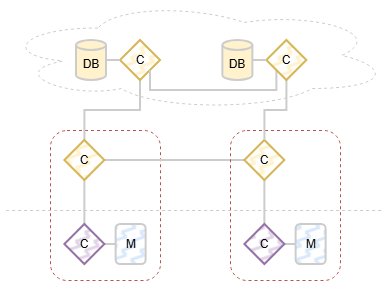

The diagram above was exported from draw.io. Its source (the exported page's mxGraphModel, read from the mxfile embedded in the PNG):
<mxGraphModel dx="858" dy="497" grid="1" gridSize="10" guides="1" tooltips="1" connect="1" arrows="1" fold="1" page="1" pageScale="1" pageWidth="850" pageHeight="1100" math="0" shadow="0">
  <root>
    <mxCell id="0" />
    <mxCell id="1" parent="0" />
    <mxCell id="Isf_lbRBnBz18JX9-D4n-804" parent="1" style="rounded=1;whiteSpace=wrap;html=1;fillColor=none;dashed=1;strokeColor=#b85450;" value="" vertex="1">
      <mxGeometry height="150" width="110" x="100" y="210" as="geometry" />
    </mxCell>
    <mxCell id="Isf_lbRBnBz18JX9-D4n-805" parent="1" style="rounded=1;whiteSpace=wrap;html=1;fillColor=#dae8fc;strokeColor=#CCCCCC;strokeWidth=2;fillStyle=zigzag-line;" value="M" vertex="1">
      <mxGeometry height="40" width="30" x="165.6300000000001" y="304" as="geometry" />
    </mxCell>
    <mxCell id="Isf_lbRBnBz18JX9-D4n-806" edge="1" parent="1" source="Isf_lbRBnBz18JX9-D4n-808" style="edgeStyle=orthogonalEdgeStyle;rounded=0;orthogonalLoop=1;jettySize=auto;html=1;exitX=1;exitY=0.5;exitDx=0;exitDy=0;entryX=0;entryY=0.5;entryDx=0;entryDy=0;strokeWidth=2;endArrow=none;endFill=0;strokeColor=#CCCCCC;" target="Isf_lbRBnBz18JX9-D4n-805">
      <mxGeometry relative="1" as="geometry" />
    </mxCell>
    <mxCell id="Isf_lbRBnBz18JX9-D4n-807" edge="1" parent="1" source="Isf_lbRBnBz18JX9-D4n-808" style="edgeStyle=orthogonalEdgeStyle;rounded=0;orthogonalLoop=1;jettySize=auto;html=1;exitX=0.5;exitY=0;exitDx=0;exitDy=0;entryX=0.5;entryY=1;entryDx=0;entryDy=0;strokeWidth=2;endArrow=none;endFill=0;strokeColor=#CCCCCC;" target="Isf_lbRBnBz18JX9-D4n-811">
      <mxGeometry relative="1" as="geometry" />
    </mxCell>
    <mxCell id="Isf_lbRBnBz18JX9-D4n-808" parent="1" style="rhombus;whiteSpace=wrap;html=1;fillColor=#e1d5e7;strokeColor=#9673a6;strokeWidth=2;fillStyle=zigzag-line;" value="C" vertex="1">
      <mxGeometry height="40" width="40" x="114.38000000000011" y="304" as="geometry" />
    </mxCell>
    <mxCell id="Isf_lbRBnBz18JX9-D4n-809" edge="1" parent="1" source="Isf_lbRBnBz18JX9-D4n-811" style="edgeStyle=orthogonalEdgeStyle;rounded=0;orthogonalLoop=1;jettySize=auto;html=1;exitX=1;exitY=0.5;exitDx=0;exitDy=0;entryX=0;entryY=0.5;entryDx=0;entryDy=0;strokeWidth=2;endArrow=none;endFill=0;strokeColor=#CCCCCC;" target="Isf_lbRBnBz18JX9-D4n-818">
      <mxGeometry relative="1" as="geometry" />
    </mxCell>
    <mxCell id="Isf_lbRBnBz18JX9-D4n-810" edge="1" parent="1" source="Isf_lbRBnBz18JX9-D4n-811" style="edgeStyle=orthogonalEdgeStyle;rounded=0;orthogonalLoop=1;jettySize=auto;html=1;exitX=0.5;exitY=0;exitDx=0;exitDy=0;entryX=0.5;entryY=1;entryDx=0;entryDy=0;strokeWidth=2;endArrow=none;endFill=0;strokeColor=#CCCCCC;" target="Isf_lbRBnBz18JX9-D4n-821">
      <mxGeometry relative="1" as="geometry" />
    </mxCell>
    <mxCell id="Isf_lbRBnBz18JX9-D4n-811" parent="1" style="rhombus;whiteSpace=wrap;html=1;fillColor=#fff2cc;strokeColor=#d6b656;strokeWidth=2;fillStyle=zigzag-line;" value="C" vertex="1">
      <mxGeometry height="40" width="40" x="114.38000000000011" y="220" as="geometry" />
    </mxCell>
    <mxCell id="Isf_lbRBnBz18JX9-D4n-812" parent="1" style="ellipse;shape=cloud;whiteSpace=wrap;html=1;fillColor=none;strokeWidth=1;strokeColor=#CCCCCC;dashed=1;" value="" vertex="1">
      <mxGeometry height="110" width="390" x="50" y="80" as="geometry" />
    </mxCell>
    <mxCell id="Isf_lbRBnBz18JX9-D4n-813" parent="1" style="rounded=1;whiteSpace=wrap;html=1;fillColor=none;dashed=1;strokeColor=#b85450;" value="" vertex="1">
      <mxGeometry height="150" width="110" x="280" y="210" as="geometry" />
    </mxCell>
    <mxCell id="Isf_lbRBnBz18JX9-D4n-814" parent="1" style="rounded=1;whiteSpace=wrap;html=1;fillColor=#dae8fc;strokeColor=#CCCCCC;strokeWidth=2;fillStyle=zigzag-line;" value="M" vertex="1">
      <mxGeometry height="40" width="30" x="345.6300000000001" y="304" as="geometry" />
    </mxCell>
    <mxCell id="Isf_lbRBnBz18JX9-D4n-815" edge="1" parent="1" source="Isf_lbRBnBz18JX9-D4n-817" style="edgeStyle=orthogonalEdgeStyle;rounded=0;orthogonalLoop=1;jettySize=auto;html=1;exitX=1;exitY=0.5;exitDx=0;exitDy=0;entryX=0;entryY=0.5;entryDx=0;entryDy=0;strokeWidth=2;endArrow=none;endFill=0;strokeColor=#CCCCCC;" target="Isf_lbRBnBz18JX9-D4n-814">
      <mxGeometry relative="1" as="geometry" />
    </mxCell>
    <mxCell id="Isf_lbRBnBz18JX9-D4n-816" edge="1" parent="1" source="Isf_lbRBnBz18JX9-D4n-817" style="edgeStyle=orthogonalEdgeStyle;rounded=0;orthogonalLoop=1;jettySize=auto;html=1;exitX=0.5;exitY=0;exitDx=0;exitDy=0;entryX=0.5;entryY=1;entryDx=0;entryDy=0;strokeWidth=2;endArrow=none;endFill=0;strokeColor=#CCCCCC;" target="Isf_lbRBnBz18JX9-D4n-818">
      <mxGeometry relative="1" as="geometry" />
    </mxCell>
    <mxCell id="Isf_lbRBnBz18JX9-D4n-817" parent="1" style="rhombus;whiteSpace=wrap;html=1;fillColor=#e1d5e7;strokeColor=#9673a6;strokeWidth=2;fillStyle=zigzag-line;" value="C" vertex="1">
      <mxGeometry height="40" width="40" x="294.3800000000001" y="304" as="geometry" />
    </mxCell>
    <mxCell id="Isf_lbRBnBz18JX9-D4n-818" parent="1" style="rhombus;whiteSpace=wrap;html=1;fillColor=#fff2cc;strokeColor=#d6b656;strokeWidth=2;fillStyle=zigzag-line;" value="C" vertex="1">
      <mxGeometry height="40" width="40" x="294.3800000000001" y="220" as="geometry" />
    </mxCell>
    <mxCell id="Isf_lbRBnBz18JX9-D4n-819" edge="1" parent="1" style="endArrow=none;dashed=1;html=1;rounded=0;strokeColor=#CCCCCC;" value="">
      <mxGeometry height="50" relative="1" width="50" as="geometry">
        <mxPoint x="55.63000000000011" y="290" as="sourcePoint" />
        <mxPoint x="431.42857142857156" y="290" as="targetPoint" />
      </mxGeometry>
    </mxCell>
    <mxCell id="Isf_lbRBnBz18JX9-D4n-820" parent="1" style="shape=cylinder3;whiteSpace=wrap;html=1;boundedLbl=1;backgroundOutline=1;size=4.999999999999943;fillColor=#fff2cc;strokeColor=#CCCCCC;strokeWidth=2;" value="DB" vertex="1">
      <mxGeometry height="40" width="30" x="126" y="120" as="geometry" />
    </mxCell>
    <mxCell id="Isf_lbRBnBz18JX9-D4n-821" parent="1" style="rhombus;whiteSpace=wrap;html=1;fillColor=#fff2cc;strokeColor=#d6b656;strokeWidth=2;fillStyle=zigzag-line;" value="C" vertex="1">
      <mxGeometry height="40" width="40" x="170" y="120" as="geometry" />
    </mxCell>
    <mxCell id="Isf_lbRBnBz18JX9-D4n-822" parent="1" style="shape=cylinder3;whiteSpace=wrap;html=1;boundedLbl=1;backgroundOutline=1;size=4.999999999999943;fillColor=#fff2cc;strokeColor=#CCCCCC;strokeWidth=2;" value="DB" vertex="1">
      <mxGeometry height="40" width="30" x="272.3800000000001" y="120" as="geometry" />
    </mxCell>
    <mxCell id="Isf_lbRBnBz18JX9-D4n-823" edge="1" parent="1" source="Isf_lbRBnBz18JX9-D4n-825" style="edgeStyle=orthogonalEdgeStyle;rounded=0;orthogonalLoop=1;jettySize=auto;html=1;exitX=0;exitY=1;exitDx=0;exitDy=0;entryX=1;entryY=1;entryDx=0;entryDy=0;strokeWidth=2;endArrow=none;endFill=0;strokeColor=#CCCCCC;" target="Isf_lbRBnBz18JX9-D4n-821">
      <mxGeometry relative="1" as="geometry">
        <Array as="points">
          <mxPoint x="326" y="170" />
          <mxPoint x="200" y="170" />
        </Array>
      </mxGeometry>
    </mxCell>
    <mxCell id="Isf_lbRBnBz18JX9-D4n-824" edge="1" parent="1" source="Isf_lbRBnBz18JX9-D4n-825" style="edgeStyle=orthogonalEdgeStyle;rounded=0;orthogonalLoop=1;jettySize=auto;html=1;strokeWidth=2;endArrow=none;endFill=0;strokeColor=#CCCCCC;" target="Isf_lbRBnBz18JX9-D4n-818" value="">
      <mxGeometry relative="1" as="geometry" />
    </mxCell>
    <mxCell id="Isf_lbRBnBz18JX9-D4n-825" parent="1" style="rhombus;whiteSpace=wrap;html=1;fillColor=#fff2cc;strokeColor=#d6b656;strokeWidth=2;fillStyle=zigzag-line;" value="C" vertex="1">
      <mxGeometry height="40" width="40" x="316.3800000000001" y="120" as="geometry" />
    </mxCell>
    <mxCell id="Isf_lbRBnBz18JX9-D4n-826" edge="1" parent="1" source="Isf_lbRBnBz18JX9-D4n-821" style="edgeStyle=orthogonalEdgeStyle;shape=connector;rounded=0;orthogonalLoop=1;jettySize=auto;html=1;exitX=0;exitY=0.5;exitDx=0;exitDy=0;entryX=1;entryY=0.5;entryDx=0;entryDy=0;entryPerimeter=0;strokeColor=#CCCCCC;strokeWidth=2;align=center;verticalAlign=middle;fontFamily=Helvetica;fontSize=11;fontColor=default;labelBackgroundColor=default;endArrow=none;endFill=0;" target="Isf_lbRBnBz18JX9-D4n-820">
      <mxGeometry relative="1" as="geometry" />
    </mxCell>
    <mxCell id="Isf_lbRBnBz18JX9-D4n-827" edge="1" parent="1" source="Isf_lbRBnBz18JX9-D4n-825" style="edgeStyle=orthogonalEdgeStyle;shape=connector;rounded=0;orthogonalLoop=1;jettySize=auto;html=1;exitX=0;exitY=0.5;exitDx=0;exitDy=0;entryX=1;entryY=0.5;entryDx=0;entryDy=0;entryPerimeter=0;strokeColor=#CCCCCC;strokeWidth=2;align=center;verticalAlign=middle;fontFamily=Helvetica;fontSize=11;fontColor=default;labelBackgroundColor=default;endArrow=none;endFill=0;" target="Isf_lbRBnBz18JX9-D4n-822">
      <mxGeometry relative="1" as="geometry" />
    </mxCell>
  </root>
</mxGraphModel>